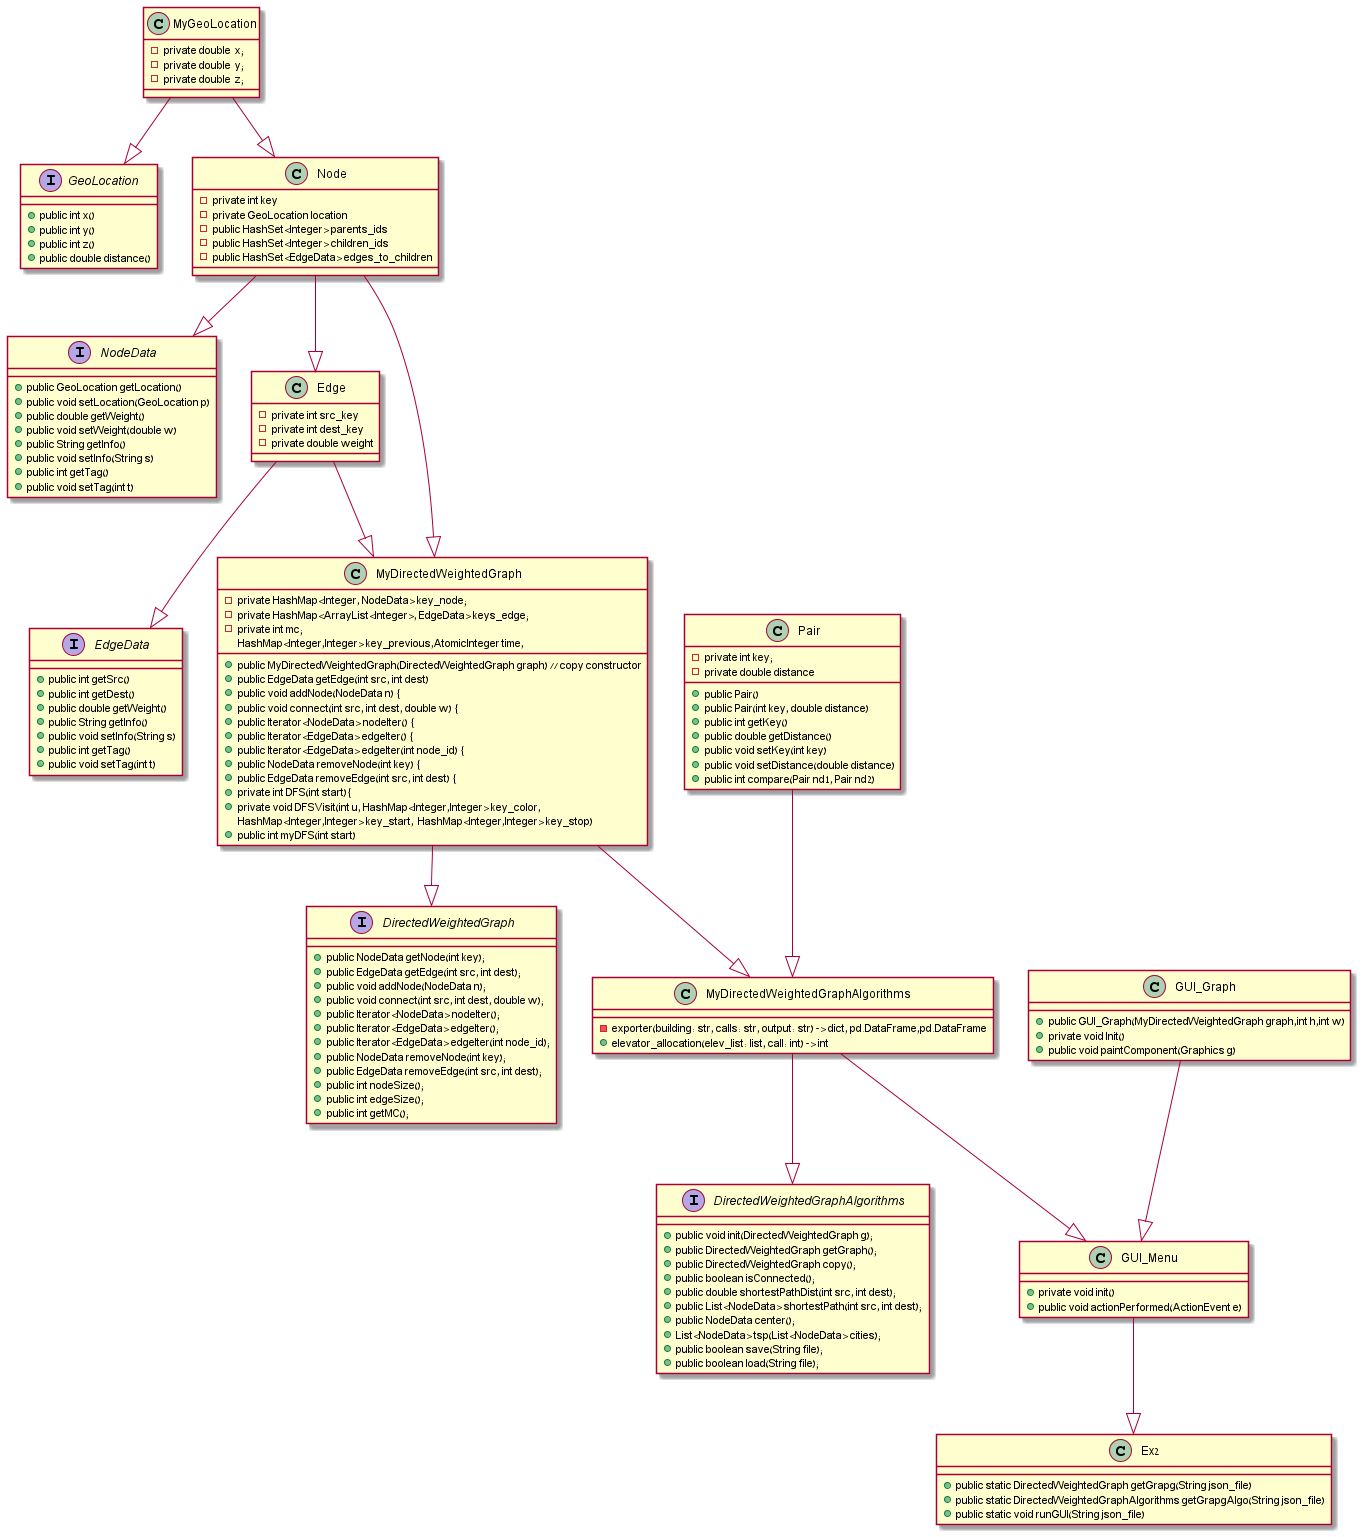

The diagram above was rendered by PlantUML. Its source (embedded in the PNG):
@startuml

'https://plantuml.com/sequence-diagram

interface GeoLocation
{
    + public int x()
    + public int y()
    + public int z()
    + public double distance()
}

class MyGeoLocation
{
    - private double  x;
    - private double  y;
    - private double  z;
}

interface NodeData
{
	+ public GeoLocation getLocation()
	+ public void setLocation(GeoLocation p)
	+ public double getWeight()
	+ public void setWeight(double w)
	+ public String getInfo()
	+ public void setInfo(String s)
	+ public int getTag()
	+ public void setTag(int t)
}

class Node
{
    - private int key
    - private GeoLocation location
    - public HashSet<Integer> parents_ids
    - public HashSet<Integer> children_ids
    - public HashSet<EdgeData> edges_to_children
}

interface EdgeData
{
    + public int getSrc()
    + public int getDest()
    + public double getWeight()
    + public String getInfo()
    + public void setInfo(String s)
    + public int getTag()
    + public void setTag(int t)
}

class Edge
{
    - private int src_key
    - private int dest_key
    - private double weight
}

interface DirectedWeightedGraph
{
   	+ public NodeData getNode(int key);
   	+ public EdgeData getEdge(int src, int dest);
   	+ public void addNode(NodeData n);
   	+ public void connect(int src, int dest, double w);
   	+ public Iterator<NodeData> nodeIter();
   	+ public Iterator<EdgeData> edgeIter();
   	+ public Iterator<EdgeData> edgeIter(int node_id);
   	+ public NodeData removeNode(int key);
   	+ public EdgeData removeEdge(int src, int dest);
   	+ public int nodeSize();
    + public int edgeSize();
    + public int getMC();
}

class MyDirectedWeightedGraph
{
     - private HashMap<Integer, NodeData> key_node;
     - private HashMap<ArrayList<Integer>, EdgeData> keys_edge;
     - private int mc;
     + public MyDirectedWeightedGraph(DirectedWeightedGraph graph) // copy constructor
     + public EdgeData getEdge(int src, int dest)
     + public void addNode(NodeData n) {
     + public void connect(int src, int dest, double w) {
     + public Iterator<NodeData> nodeIter() {
     + public Iterator<EdgeData> edgeIter() {
     + public Iterator<EdgeData> edgeIter(int node_id) {
     + public NodeData removeNode(int key) {
     + public EdgeData removeEdge(int src, int dest) {
     + private int DFS(int start){
     + private void DFSVisit(int u, HashMap<Integer,Integer> key_color,
      HashMap<Integer,Integer> key_previous,AtomicInteger time,
       HashMap<Integer,Integer> key_start,  HashMap<Integer,Integer> key_stop)
     + public int myDFS(int start)
}

class Pair
{
    - private int key;
    - private double distance
    + public Pair()
    + public Pair(int key, double distance)
    + public int getKey()
    + public double getDistance()
    + public void setKey(int key)
    + public void setDistance(double distance)
    + public int compare(Pair nd1, Pair nd2)
}

interface DirectedWeightedGraphAlgorithms
{
    + public void init(DirectedWeightedGraph g);
    + public DirectedWeightedGraph getGraph();
    + public DirectedWeightedGraph copy();
    + public boolean isConnected();
    + public double shortestPathDist(int src, int dest);
    + public List<NodeData> shortestPath(int src, int dest);
    + public NodeData center();
    + List<NodeData> tsp(List<NodeData> cities);
    + public boolean save(String file);
    + public boolean load(String file);

}

class MyDirectedWeightedGraphAlgorithms
{
    - exporter(building: str, calls: str, output: str) -> dict, pd.DataFrame,pd.DataFrame
    + elevator_allocation(elev_list: list, call: int) -> int

}

class GUI_Graph
{
    + public GUI_Graph(MyDirectedWeightedGraph graph,int h,int w)
    + private void Init()
    + public void paintComponent(Graphics g)

}

class GUI_Menu
{
    + private void init()
    + public void actionPerformed(ActionEvent e)
}

class Ex2
{
    + public static DirectedWeightedGraph getGrapg(String json_file)
    + public static DirectedWeightedGraphAlgorithms getGrapgAlgo(String json_file)
    + public static void runGUI(String json_file)

}

MyGeoLocation --|> GeoLocation
MyGeoLocation --|> Node
Node --|> NodeData
Node --|> Edge
Node --|> MyDirectedWeightedGraph
Edge --|> EdgeData
Edge --|> MyDirectedWeightedGraph
MyDirectedWeightedGraph --|> DirectedWeightedGraph
MyDirectedWeightedGraph --|> MyDirectedWeightedGraphAlgorithms
Pair --|> MyDirectedWeightedGraphAlgorithms
MyDirectedWeightedGraphAlgorithms --|> DirectedWeightedGraphAlgorithms
MyDirectedWeightedGraphAlgorithms --|> GUI_Menu
GUI_Graph --|> GUI_Menu
GUI_Menu --|> Ex2

@enduml